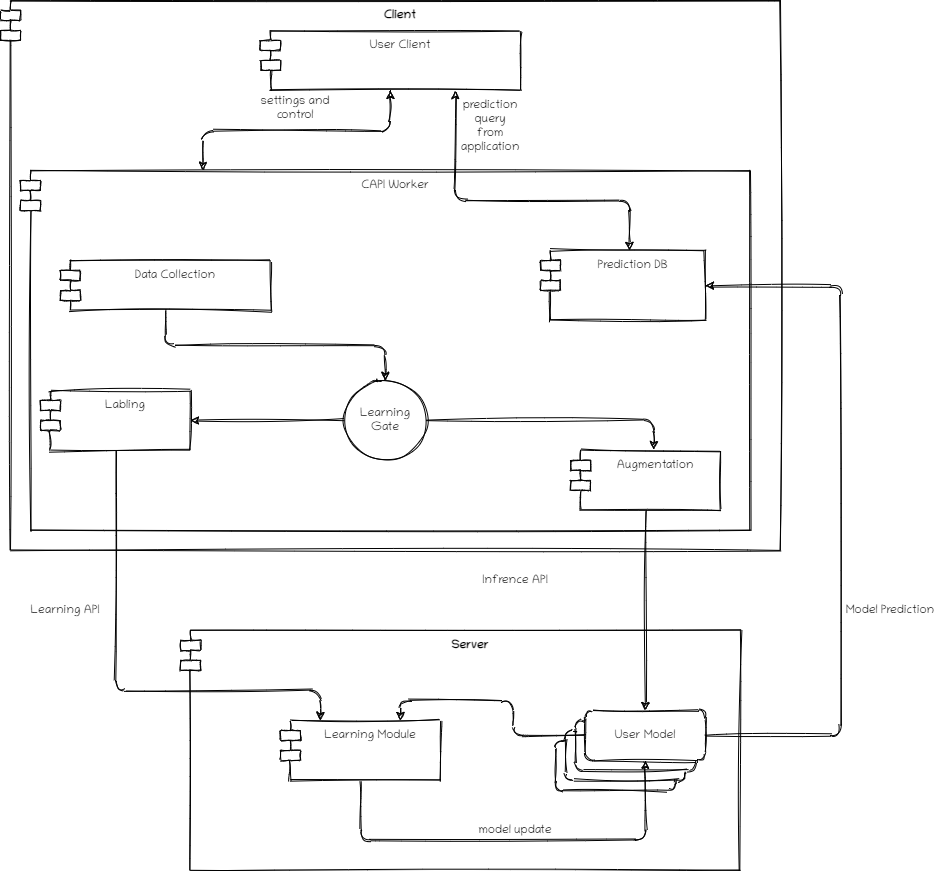

The diagram above was exported from draw.io. Its source (the exported page's mxGraphModel, read from the mxfile embedded in the PNG):
<mxGraphModel dx="1422" dy="1612" grid="1" gridSize="10" guides="1" tooltips="1" connect="1" arrows="1" fold="1" page="1" pageScale="1" pageWidth="1100" pageHeight="850" background="#ffffff" math="0" shadow="0">
  <root>
    <mxCell id="0" />
    <mxCell id="1" parent="0" />
    <mxCell id="7VQUTr7_Hy6yzCG8LYk6-2" value="Client" style="shape=module;align=left;spacingLeft=20;align=center;verticalAlign=top;fontStyle=1;fontFamily=Chilanka;fontSource=https%3A%2F%2Ffonts.googleapis.com%2Fcss%3Ffamily%3DChilanka;rounded=1;sketch=1;" parent="1" vertex="1">
      <mxGeometry x="50" y="-40" width="780" height="550" as="geometry" />
    </mxCell>
    <mxCell id="7VQUTr7_Hy6yzCG8LYk6-24" value="CAPI Worker" style="shape=module;align=left;spacingLeft=20;align=center;verticalAlign=top;fontFamily=Chilanka;fontSource=https%3A%2F%2Ffonts.googleapis.com%2Fcss%3Ffamily%3DChilanka;rounded=1;sketch=1;" parent="1" vertex="1">
      <mxGeometry x="70" y="130" width="730" height="360" as="geometry" />
    </mxCell>
    <mxCell id="7VQUTr7_Hy6yzCG8LYk6-4" value="Server" style="shape=module;align=left;spacingLeft=20;align=center;verticalAlign=top;fontStyle=1;fontFamily=Chilanka;fontSource=https%3A%2F%2Ffonts.googleapis.com%2Fcss%3Ffamily%3DChilanka;rounded=1;sketch=1;" parent="1" vertex="1">
      <mxGeometry x="230" y="590" width="560" height="240" as="geometry" />
    </mxCell>
    <mxCell id="7VQUTr7_Hy6yzCG8LYk6-42" style="edgeStyle=orthogonalEdgeStyle;orthogonalLoop=1;jettySize=auto;html=1;exitX=0.5;exitY=1;exitDx=0;exitDy=0;entryX=0.25;entryY=0;entryDx=0;entryDy=0;startArrow=classic;startFill=1;fontFamily=Chilanka;fontSource=https%3A%2F%2Ffonts.googleapis.com%2Fcss%3Ffamily%3DChilanka;sketch=1;" parent="1" source="7VQUTr7_Hy6yzCG8LYk6-5" target="7VQUTr7_Hy6yzCG8LYk6-24" edge="1">
      <mxGeometry relative="1" as="geometry" />
    </mxCell>
    <mxCell id="7VQUTr7_Hy6yzCG8LYk6-43" style="edgeStyle=orthogonalEdgeStyle;orthogonalLoop=1;jettySize=auto;html=1;exitX=0.75;exitY=1;exitDx=0;exitDy=0;entryX=0.54;entryY=-0.002;entryDx=0;entryDy=0;entryPerimeter=0;startArrow=classic;startFill=1;fontFamily=Chilanka;fontSource=https%3A%2F%2Ffonts.googleapis.com%2Fcss%3Ffamily%3DChilanka;sketch=1;" parent="1" source="7VQUTr7_Hy6yzCG8LYk6-5" target="7VQUTr7_Hy6yzCG8LYk6-25" edge="1">
      <mxGeometry relative="1" as="geometry">
        <Array as="points">
          <mxPoint x="505" y="160" />
          <mxPoint x="679" y="160" />
        </Array>
      </mxGeometry>
    </mxCell>
    <mxCell id="7VQUTr7_Hy6yzCG8LYk6-5" value="User Client" style="shape=module;align=left;spacingLeft=20;align=center;verticalAlign=top;fontFamily=Chilanka;fontSource=https%3A%2F%2Ffonts.googleapis.com%2Fcss%3Ffamily%3DChilanka;rounded=1;sketch=1;" parent="1" vertex="1">
      <mxGeometry x="310" y="-10" width="260" height="60" as="geometry" />
    </mxCell>
    <mxCell id="7VQUTr7_Hy6yzCG8LYk6-7" value="Infrence API" style="text;html=1;strokeColor=none;fillColor=none;align=center;verticalAlign=middle;whiteSpace=wrap;fontFamily=Chilanka;fontSource=https%3A%2F%2Ffonts.googleapis.com%2Fcss%3Ffamily%3DChilanka;rounded=1;sketch=1;" parent="1" vertex="1">
      <mxGeometry x="520" y="530" width="90" height="20" as="geometry" />
    </mxCell>
    <mxCell id="7VQUTr7_Hy6yzCG8LYk6-8" value="Data Collection" style="shape=module;align=left;spacingLeft=20;align=center;verticalAlign=top;fontFamily=Chilanka;fontSource=https%3A%2F%2Ffonts.googleapis.com%2Fcss%3Ffamily%3DChilanka;rounded=1;sketch=1;" parent="1" vertex="1">
      <mxGeometry x="110" y="220" width="210" height="50" as="geometry" />
    </mxCell>
    <mxCell id="7VQUTr7_Hy6yzCG8LYk6-36" style="edgeStyle=orthogonalEdgeStyle;orthogonalLoop=1;jettySize=auto;html=1;exitX=0.5;exitY=1;exitDx=0;exitDy=0;fontFamily=Chilanka;fontSource=https%3A%2F%2Ffonts.googleapis.com%2Fcss%3Ffamily%3DChilanka;entryX=0.25;entryY=0;entryDx=0;entryDy=0;sketch=1;" parent="1" source="7VQUTr7_Hy6yzCG8LYk6-9" target="7VQUTr7_Hy6yzCG8LYk6-34" edge="1">
      <mxGeometry relative="1" as="geometry">
        <Array as="points">
          <mxPoint x="165" y="650" />
          <mxPoint x="370" y="650" />
        </Array>
      </mxGeometry>
    </mxCell>
    <mxCell id="7VQUTr7_Hy6yzCG8LYk6-9" value="Labling" style="shape=module;align=left;spacingLeft=20;align=center;verticalAlign=top;fontFamily=Chilanka;fontSource=https%3A%2F%2Ffonts.googleapis.com%2Fcss%3Ffamily%3DChilanka;rounded=1;sketch=1;" parent="1" vertex="1">
      <mxGeometry x="90" y="350" width="150" height="60" as="geometry" />
    </mxCell>
    <mxCell id="bLceg81V23o4U7J4iFuK-1" style="edgeStyle=orthogonalEdgeStyle;orthogonalLoop=1;jettySize=auto;html=1;exitX=0.5;exitY=1;exitDx=0;exitDy=0;entryX=0.5;entryY=0;entryDx=0;entryDy=0;startArrow=none;startFill=0;endArrow=classic;endFill=1;sketch=1;" edge="1" parent="1" source="7VQUTr7_Hy6yzCG8LYk6-11" target="7VQUTr7_Hy6yzCG8LYk6-30">
      <mxGeometry relative="1" as="geometry" />
    </mxCell>
    <mxCell id="7VQUTr7_Hy6yzCG8LYk6-11" value="Augmentation" style="shape=module;align=left;spacingLeft=20;align=center;verticalAlign=top;fontFamily=Chilanka;fontSource=https%3A%2F%2Ffonts.googleapis.com%2Fcss%3Ffamily%3DChilanka;rounded=1;sketch=1;" parent="1" vertex="1">
      <mxGeometry x="620" y="410" width="150" height="60" as="geometry" />
    </mxCell>
    <mxCell id="7VQUTr7_Hy6yzCG8LYk6-16" value="Learning API" style="text;html=1;strokeColor=none;fillColor=none;align=center;verticalAlign=middle;whiteSpace=wrap;fontFamily=Chilanka;fontSource=https%3A%2F%2Ffonts.googleapis.com%2Fcss%3Ffamily%3DChilanka;rounded=1;sketch=1;" parent="1" vertex="1">
      <mxGeometry x="70" y="560" width="90" height="20" as="geometry" />
    </mxCell>
    <mxCell id="7VQUTr7_Hy6yzCG8LYk6-19" style="edgeStyle=orthogonalEdgeStyle;orthogonalLoop=1;jettySize=auto;html=1;exitX=0;exitY=0.5;exitDx=0;exitDy=0;fontFamily=Chilanka;fontSource=https%3A%2F%2Ffonts.googleapis.com%2Fcss%3Ffamily%3DChilanka;sketch=1;" parent="1" source="7VQUTr7_Hy6yzCG8LYk6-17" target="7VQUTr7_Hy6yzCG8LYk6-9" edge="1">
      <mxGeometry relative="1" as="geometry" />
    </mxCell>
    <mxCell id="7VQUTr7_Hy6yzCG8LYk6-20" style="edgeStyle=orthogonalEdgeStyle;orthogonalLoop=1;jettySize=auto;html=1;exitX=1;exitY=0.5;exitDx=0;exitDy=0;entryX=0.556;entryY=-0.016;entryDx=0;entryDy=0;entryPerimeter=0;fontFamily=Chilanka;fontSource=https%3A%2F%2Ffonts.googleapis.com%2Fcss%3Ffamily%3DChilanka;sketch=1;" parent="1" source="7VQUTr7_Hy6yzCG8LYk6-17" target="7VQUTr7_Hy6yzCG8LYk6-11" edge="1">
      <mxGeometry relative="1" as="geometry" />
    </mxCell>
    <mxCell id="7VQUTr7_Hy6yzCG8LYk6-17" value="" style="ellipse;whiteSpace=wrap;html=1;aspect=fixed;fontFamily=Chilanka;fontSource=https%3A%2F%2Ffonts.googleapis.com%2Fcss%3Ffamily%3DChilanka;rounded=1;sketch=1;" parent="1" vertex="1">
      <mxGeometry x="395" y="340" width="80" height="80" as="geometry" />
    </mxCell>
    <mxCell id="7VQUTr7_Hy6yzCG8LYk6-18" style="edgeStyle=orthogonalEdgeStyle;orthogonalLoop=1;jettySize=auto;html=1;exitX=0.5;exitY=1;exitDx=0;exitDy=0;entryX=0.5;entryY=0;entryDx=0;entryDy=0;fontFamily=Chilanka;fontSource=https%3A%2F%2Ffonts.googleapis.com%2Fcss%3Ffamily%3DChilanka;sketch=1;" parent="1" source="7VQUTr7_Hy6yzCG8LYk6-8" target="7VQUTr7_Hy6yzCG8LYk6-17" edge="1">
      <mxGeometry relative="1" as="geometry">
        <mxPoint x="435" y="300" as="sourcePoint" />
        <mxPoint x="695" y="410" as="targetPoint" />
        <Array as="points" />
      </mxGeometry>
    </mxCell>
    <mxCell id="7VQUTr7_Hy6yzCG8LYk6-21" value="Learning Gate" style="text;html=1;strokeColor=none;fillColor=none;align=center;verticalAlign=middle;whiteSpace=wrap;fontFamily=Chilanka;fontSource=https%3A%2F%2Ffonts.googleapis.com%2Fcss%3Ffamily%3DChilanka;rounded=1;sketch=1;" parent="1" vertex="1">
      <mxGeometry x="415" y="370" width="40" height="20" as="geometry" />
    </mxCell>
    <mxCell id="7VQUTr7_Hy6yzCG8LYk6-22" style="edgeStyle=orthogonalEdgeStyle;orthogonalLoop=1;jettySize=auto;html=1;exitX=0.5;exitY=1;exitDx=0;exitDy=0;fontFamily=Chilanka;fontSource=https%3A%2F%2Ffonts.googleapis.com%2Fcss%3Ffamily%3DChilanka;sketch=1;" parent="1" source="7VQUTr7_Hy6yzCG8LYk6-5" target="7VQUTr7_Hy6yzCG8LYk6-5" edge="1">
      <mxGeometry relative="1" as="geometry" />
    </mxCell>
    <mxCell id="7VQUTr7_Hy6yzCG8LYk6-25" value="Prediction DB" style="shape=module;align=left;spacingLeft=20;align=center;verticalAlign=top;fontFamily=Chilanka;fontSource=https%3A%2F%2Ffonts.googleapis.com%2Fcss%3Ffamily%3DChilanka;rounded=1;sketch=1;" parent="1" vertex="1">
      <mxGeometry x="590" y="210" width="165" height="70" as="geometry" />
    </mxCell>
    <mxCell id="7VQUTr7_Hy6yzCG8LYk6-31" value="" style="group;fontFamily=Chilanka;fontSource=https%3A%2F%2Ffonts.googleapis.com%2Fcss%3Ffamily%3DChilanka;rounded=1;sketch=1;" parent="1" vertex="1" connectable="0">
      <mxGeometry x="605" y="670" width="150" height="80" as="geometry" />
    </mxCell>
    <mxCell id="7VQUTr7_Hy6yzCG8LYk6-27" value="" style="whiteSpace=wrap;html=1;fontFamily=Chilanka;fontSource=https%3A%2F%2Ffonts.googleapis.com%2Fcss%3Ffamily%3DChilanka;rounded=1;sketch=1;" parent="7VQUTr7_Hy6yzCG8LYk6-31" vertex="1">
      <mxGeometry y="30" width="120" height="50" as="geometry" />
    </mxCell>
    <mxCell id="7VQUTr7_Hy6yzCG8LYk6-28" value="" style="whiteSpace=wrap;html=1;fontFamily=Chilanka;fontSource=https%3A%2F%2Ffonts.googleapis.com%2Fcss%3Ffamily%3DChilanka;rounded=1;sketch=1;" parent="7VQUTr7_Hy6yzCG8LYk6-31" vertex="1">
      <mxGeometry x="10" y="20" width="120" height="50" as="geometry" />
    </mxCell>
    <mxCell id="7VQUTr7_Hy6yzCG8LYk6-29" value="" style="whiteSpace=wrap;html=1;fontFamily=Chilanka;fontSource=https%3A%2F%2Ffonts.googleapis.com%2Fcss%3Ffamily%3DChilanka;rounded=1;sketch=1;" parent="7VQUTr7_Hy6yzCG8LYk6-31" vertex="1">
      <mxGeometry x="20" y="10" width="120" height="50" as="geometry" />
    </mxCell>
    <mxCell id="7VQUTr7_Hy6yzCG8LYk6-30" value="User Model" style="whiteSpace=wrap;html=1;fontFamily=Chilanka;fontSource=https%3A%2F%2Ffonts.googleapis.com%2Fcss%3Ffamily%3DChilanka;rounded=1;sketch=1;" parent="7VQUTr7_Hy6yzCG8LYk6-31" vertex="1">
      <mxGeometry x="30" width="120" height="50" as="geometry" />
    </mxCell>
    <mxCell id="7VQUTr7_Hy6yzCG8LYk6-38" style="edgeStyle=orthogonalEdgeStyle;orthogonalLoop=1;jettySize=auto;html=1;exitX=0.5;exitY=1;exitDx=0;exitDy=0;entryX=0.5;entryY=1;entryDx=0;entryDy=0;fontFamily=Chilanka;fontSource=https%3A%2F%2Ffonts.googleapis.com%2Fcss%3Ffamily%3DChilanka;sketch=1;" parent="1" source="7VQUTr7_Hy6yzCG8LYk6-34" target="7VQUTr7_Hy6yzCG8LYk6-30" edge="1">
      <mxGeometry relative="1" as="geometry">
        <Array as="points">
          <mxPoint x="410" y="800" />
          <mxPoint x="695" y="800" />
        </Array>
      </mxGeometry>
    </mxCell>
    <mxCell id="7VQUTr7_Hy6yzCG8LYk6-34" value="Learning Module" style="shape=module;align=left;spacingLeft=20;align=center;verticalAlign=top;fontFamily=Chilanka;fontSource=https%3A%2F%2Ffonts.googleapis.com%2Fcss%3Ffamily%3DChilanka;rounded=1;sketch=1;" parent="1" vertex="1">
      <mxGeometry x="330" y="680" width="160" height="60" as="geometry" />
    </mxCell>
    <mxCell id="7VQUTr7_Hy6yzCG8LYk6-37" style="edgeStyle=orthogonalEdgeStyle;orthogonalLoop=1;jettySize=auto;html=1;exitX=0;exitY=0.5;exitDx=0;exitDy=0;entryX=0.75;entryY=0;entryDx=0;entryDy=0;fontFamily=Chilanka;fontSource=https%3A%2F%2Ffonts.googleapis.com%2Fcss%3Ffamily%3DChilanka;sketch=1;" parent="1" source="7VQUTr7_Hy6yzCG8LYk6-30" target="7VQUTr7_Hy6yzCG8LYk6-34" edge="1">
      <mxGeometry relative="1" as="geometry" />
    </mxCell>
    <mxCell id="7VQUTr7_Hy6yzCG8LYk6-39" value="model update" style="text;html=1;strokeColor=none;fillColor=none;align=center;verticalAlign=middle;whiteSpace=wrap;fontFamily=Chilanka;fontSource=https%3A%2F%2Ffonts.googleapis.com%2Fcss%3Ffamily%3DChilanka;rounded=1;sketch=1;" parent="1" vertex="1">
      <mxGeometry x="525" y="780" width="80" height="20" as="geometry" />
    </mxCell>
    <mxCell id="7VQUTr7_Hy6yzCG8LYk6-40" style="edgeStyle=orthogonalEdgeStyle;orthogonalLoop=1;jettySize=auto;html=1;entryX=1;entryY=0.5;entryDx=0;entryDy=0;fontFamily=Chilanka;fontSource=https%3A%2F%2Ffonts.googleapis.com%2Fcss%3Ffamily%3DChilanka;sketch=1;" parent="1" source="7VQUTr7_Hy6yzCG8LYk6-30" target="7VQUTr7_Hy6yzCG8LYk6-25" edge="1">
      <mxGeometry relative="1" as="geometry">
        <Array as="points">
          <mxPoint x="890" y="695" />
          <mxPoint x="890" y="245" />
        </Array>
      </mxGeometry>
    </mxCell>
    <mxCell id="7VQUTr7_Hy6yzCG8LYk6-41" value="Model Prediction" style="text;html=1;strokeColor=none;fillColor=none;align=center;verticalAlign=middle;whiteSpace=wrap;fontFamily=Chilanka;fontSource=https%3A%2F%2Ffonts.googleapis.com%2Fcss%3Ffamily%3DChilanka;rounded=1;sketch=1;" parent="1" vertex="1">
      <mxGeometry x="890" y="560" width="100" height="20" as="geometry" />
    </mxCell>
    <mxCell id="7VQUTr7_Hy6yzCG8LYk6-44" value="settings and control" style="text;html=1;strokeColor=none;fillColor=none;align=center;verticalAlign=middle;whiteSpace=wrap;fontFamily=Chilanka;fontSource=https%3A%2F%2Ffonts.googleapis.com%2Fcss%3Ffamily%3DChilanka;rounded=1;sketch=1;" parent="1" vertex="1">
      <mxGeometry x="290" y="58" width="110" height="20" as="geometry" />
    </mxCell>
    <mxCell id="7VQUTr7_Hy6yzCG8LYk6-45" value="prediction query from application" style="text;html=1;strokeColor=none;fillColor=none;align=center;verticalAlign=middle;whiteSpace=wrap;fontFamily=Chilanka;fontSource=https%3A%2F%2Ffonts.googleapis.com%2Fcss%3Ffamily%3DChilanka;rounded=1;sketch=1;" parent="1" vertex="1">
      <mxGeometry x="520" y="76" width="40" height="20" as="geometry" />
    </mxCell>
  </root>
</mxGraphModel>